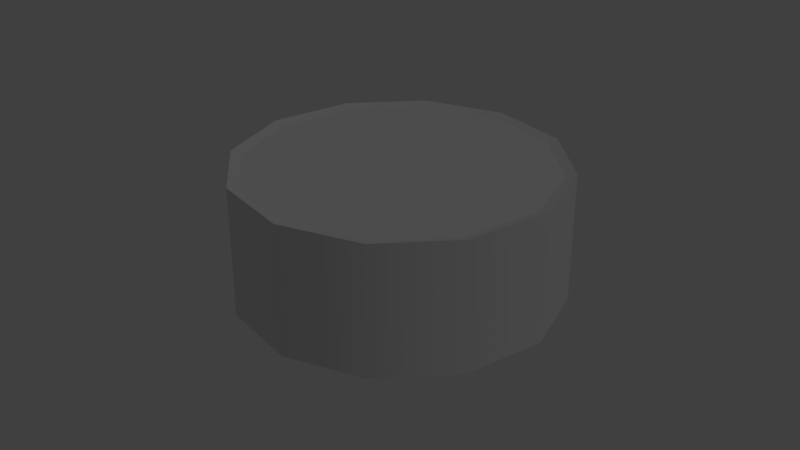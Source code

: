 # Source: food_can_chicken.blend  (saved by Blender 2.79.0; exported with 4.5.12 LTS)
import bpy
from mathutils import Matrix  # noqa: F401  (used for matrix-valued properties, if any)

bpy.ops.wm.read_factory_settings(use_empty=True)
scene = bpy.context.scene
scene.name = 'Scene'

# ---- collections
col_collection_1 = bpy.data.collections.new('Collection 1'); scene.collection.children.link(col_collection_1)

# ---- node groups
ng_auto_smooth = bpy.data.node_groups.new('Auto Smooth', 'GeometryNodeTree')
_s = ng_auto_smooth.interface.new_socket(name='Geometry', in_out='OUTPUT', socket_type='NodeSocketGeometry')
_s = ng_auto_smooth.interface.new_socket(name='Geometry', in_out='INPUT', socket_type='NodeSocketGeometry')
_s = ng_auto_smooth.interface.new_socket(name='Angle', in_out='INPUT', socket_type='NodeSocketFloat')
_s.subtype = 'ANGLE'
_s.min_value = 0.0
_s.max_value = 3.142
ng_auto_smooth.is_modifier = True
_N = ng_auto_smooth.nodes; _L = ng_auto_smooth.links
n0 = _N.new('NodeGroupOutput'); n0.name = 'Group Output'; n0.location = (480, -100)
n1 = _N.new('NodeGroupInput'); n1.name = 'Group Input'; n1.location = (-420, -300)
n2 = _N.new('NodeGroupInput'); n2.name = 'Group Input.001'; n2.location = (-60, -100)
n3 = _N.new('GeometryNodeSetShadeSmooth'); n3.name = 'Set Shade Smooth'; n3.location = (120, -100)
n3.domain = 'EDGE'
n4 = _N.new('GeometryNodeSetShadeSmooth'); n4.name = 'Set Shade Smooth.001'; n4.location = (300, -100)
n5 = _N.new('GeometryNodeInputMeshEdgeAngle'); n5.name = 'Edge Angle'; n5.location = (-420, -220)
n6 = _N.new('GeometryNodeInputEdgeSmooth'); n6.name = 'Is Edge Smooth'; n6.location = (-60, -160)
n7 = _N.new('GeometryNodeInputShadeSmooth'); n7.name = 'Is Face Smooth'; n7.location = (-240, -340)
n8 = _N.new('FunctionNodeBooleanMath'); n8.name = 'Boolean Math'; n8.location = (-60, -220)
n9 = _N.new('FunctionNodeCompare'); n9.name = 'Compare'; n9.location = (-240, -180)
n9.operation = 'LESS_EQUAL'
_L.new(n5.outputs[0], n9.inputs[0])
_L.new(n4.outputs[0], n0.inputs[0])
_L.new(n1.outputs[1], n9.inputs[1])
_L.new(n9.outputs[0], n8.inputs[0])
_L.new(n7.outputs[0], n8.inputs[1])
_L.new(n2.outputs[0], n3.inputs[0])
_L.new(n6.outputs[0], n3.inputs[1])
_L.new(n3.outputs[0], n4.inputs[0])
_L.new(n8.outputs[0], n3.inputs[2])
n0.is_active_output = True

# ---- world
world_world = bpy.data.worlds.new('World'); scene.world = world_world
world_world.color = (0.05088, 0.05088, 0.05088)
world_world.use_sun_shadow = False
world_world.sun_shadow_jitter_overblur = 0.0
world_world.cycles.sampling_method = 'MANUAL'
world_world.light_settings.distance = 5.0

# ---- lights
light_lamp = bpy.data.lights.new('Lamp', 'POINT')
light_lamp.transmission_factor = 0.0
light_lamp.cutoff_distance = 30.0
light_lamp.energy = 100.0
light_lamp.shadow_buffer_clip_start = 1.001
light_lamp.shadow_soft_size = 0.1
light_lamp.shadow_maximum_resolution = 0.006
light_lamp.use_absolute_resolution = True

# ---- meshes
me_cylindre = bpy.data.meshes.new('Cylindre')
me_cylindre.from_pydata([(1.635e-10, -0.02, -0.05), (1.635e-10, 0.02, -0.05), (0.025, -0.02, -0.0433), (0.025, 0.02, -0.0433), (0.0433, -0.02, -0.025), (0.0433, 0.02, -0.025), (0.05, -0.02, -5.331e-09), (0.05, 0.02, -7.08e-09), (0.0433, -0.02, 0.025), (0.0433, 0.02, 0.025), (0.025, -0.02, 0.0433), (0.025, 0.02, 0.0433), (7.713e-09, -0.02, 0.05), (7.713e-09, 0.02, 0.05), (-0.025, -0.02, 0.0433), (-0.025, 0.02, 0.0433), (-0.0433, -0.02, 0.025), (-0.0433, 0.02, 0.025), (-0.05, -0.02, 1.573e-08), (-0.05, 0.02, 1.398e-08), (-0.0433, -0.02, -0.025), (-0.0433, 0.02, -0.025), (-0.025, -0.02, -0.0433), (-0.025, 0.02, -0.0433), (-3.621e-11, -0.01904, -0.0467), (0.02335, -0.01904, -0.04045), (0.02335, 0.01904, -0.04045), (-2.01e-11, 0.01904, -0.0467), (0.04045, -0.01904, -0.02335), (0.04045, 0.01904, -0.02335), (0.0467, -0.01904, -4.988e-09), (0.0467, 0.01904, -6.685e-09), (0.04045, -0.01904, 0.02335), (0.04045, 0.01904, 0.02335), (0.02335, -0.01904, 0.04045), (0.02335, 0.01904, 0.04045), (7.016e-09, -0.01904, 0.0467), (7.032e-09, 0.01904, 0.0467), (-0.02335, -0.01904, 0.04045), (-0.02335, 0.01904, 0.04045), (-0.04045, -0.01904, 0.02335), (-0.04045, 0.01904, 0.02335), (-0.0467, -0.01904, 1.468e-08), (-0.0467, 0.01904, 1.299e-08), (-0.04045, -0.01904, -0.02335), (-0.04045, 0.01904, -0.02335), (-0.02335, -0.01904, -0.04045), (-0.02335, 0.01904, -0.04045)], [], [(0, 1, 3, 2), (2, 3, 5, 4), (4, 5, 7, 6), (6, 7, 9, 8), (8, 9, 11, 10), (10, 11, 13, 12), (12, 13, 15, 14), (14, 15, 17, 16), (16, 17, 19, 18), (18, 19, 21, 20), (2, 4, 28, 25), (20, 21, 23, 22), (22, 23, 1, 0), (19, 17, 41, 43), (26, 27, 47, 45, 43, 41, 39, 37, 35, 33, 31, 29), (24, 25, 28, 30, 32, 34, 36, 38, 40, 42, 44, 46), (12, 14, 38, 36), (22, 0, 24, 46), (5, 3, 26, 29), (15, 13, 37, 39), (1, 23, 47, 27), (8, 10, 34, 32), (18, 20, 44, 42), (11, 9, 33, 35), (21, 19, 43, 45), (4, 6, 30, 28), (14, 16, 40, 38), (0, 2, 25, 24), (7, 5, 29, 31), (17, 15, 39, 41), (3, 1, 27, 26), (10, 12, 36, 34), (20, 22, 46, 44), (13, 11, 35, 37), (23, 21, 45, 47), (6, 8, 32, 30), (16, 18, 42, 40), (9, 7, 31, 33)])
me_cylindre.polygons.foreach_set('use_smooth', [1, 1, 1, 1, 1, 1, 1, 1, 1, 1, 1, 1, 1, 1, 0, 0, 1, 1, 1, 1, 1, 1, 1, 1, 1, 1, 1, 1, 1, 1, 1, 1, 1, 1, 1, 1, 1, 1])
_uv = me_cylindre.uv_layers.new(name='CarteUV')
_uv.uv.foreach_set('vector', [0.5, 0.01393, 0.5, 0.1389, 0.4191, 0.1389, 0.4191, 0.01393, 0.4191, 0.01393, 0.4191, 0.1389, 0.3382, 0.1389, 0.3382, 0.01393, 0.3382, 0.01393, 0.3382, 0.1389, 0.2574, 0.1389, 0.2574, 0.01393, 0.2574, 0.01393, 0.2574, 0.1389, 0.1765, 0.1389, 0.1765, 0.01393, 0.1765, 0.01393, 0.1765, 0.1389, 0.0956, 0.1389, 0.0956, 0.01393, 0.0956, 0.01393, 0.0956, 0.1389, 0.01471, 0.1389, 0.01471, 0.01393, 0.9853, 0.01393, 0.9853, 0.1389, 0.9044, 0.1389, 0.9044, 0.01393, 0.9044, 0.01393, 0.9044, 0.1389, 0.8235, 0.1389, 0.8235, 0.01393, 0.8235, 0.01393, 0.8235, 0.1389, 0.7426, 0.1389, 0.7426, 0.01393, 0.7426, 0.01393, 0.7426, 0.1389, 0.6618, 0.1389, 0.6618, 0.01393, 0.4008, 0.622, 0.4414, 0.6922, 0.431, 0.695, 0.3932, 0.6296, 0.6618, 0.01393, 0.6618, 0.1389, 0.5809, 0.1389, 0.5809, 0.01393, 0.5809, 0.01393, 0.5809, 0.1389, 0.5, 0.1389, 0.5, 0.01393, 0.5777, 0.6922, 0.6182, 0.622, 0.6258, 0.6296, 0.588, 0.695, 0.7668, 0.8737, 0.6912, 0.8737, 0.6258, 0.836, 0.588, 0.7705, 0.588, 0.695, 0.6258, 0.6296, 0.6912, 0.5918, 0.7668, 0.5918, 0.8322, 0.6296, 0.87, 0.695, 0.87, 0.7705, 0.8322, 0.836, 0.3278, 0.5918, 0.3932, 0.6296, 0.431, 0.695, 0.431, 0.7705, 0.3932, 0.836, 0.3278, 0.8737, 0.2522, 0.8737, 0.1868, 0.836, 0.149, 0.7705, 0.149, 0.695, 0.1868, 0.6296, 0.2522, 0.5918, 0.2495, 0.8841, 0.1792, 0.8436, 0.1868, 0.836, 0.2522, 0.8737, 0.2495, 0.5814, 0.3306, 0.5814, 0.3278, 0.5918, 0.2522, 0.5918, 0.8398, 0.8436, 0.7696, 0.8841, 0.7668, 0.8737, 0.8322, 0.836, 0.6885, 0.5814, 0.7696, 0.5814, 0.7668, 0.5918, 0.6912, 0.5918, 0.6885, 0.8841, 0.6182, 0.8436, 0.6258, 0.836, 0.6912, 0.8737, 0.4008, 0.8436, 0.3306, 0.8841, 0.3278, 0.8737, 0.3932, 0.836, 0.1387, 0.6922, 0.1792, 0.622, 0.1868, 0.6296, 0.149, 0.695, 0.8398, 0.622, 0.8804, 0.6922, 0.87, 0.695, 0.8322, 0.6296, 0.5777, 0.7733, 0.5777, 0.6922, 0.588, 0.695, 0.588, 0.7705, 0.4414, 0.6922, 0.4414, 0.7733, 0.431, 0.7705, 0.431, 0.695, 0.1792, 0.8436, 0.1387, 0.7733, 0.149, 0.7705, 0.1868, 0.836, 0.3306, 0.5814, 0.4008, 0.622, 0.3932, 0.6296, 0.3278, 0.5918, 0.8804, 0.7733, 0.8398, 0.8436, 0.8322, 0.836, 0.87, 0.7705, 0.6182, 0.622, 0.6885, 0.5814, 0.6912, 0.5918, 0.6258, 0.6296, 0.7696, 0.8841, 0.6885, 0.8841, 0.6912, 0.8737, 0.7668, 0.8737, 0.3306, 0.8841, 0.2495, 0.8841, 0.2522, 0.8737, 0.3278, 0.8737, 0.1792, 0.622, 0.2495, 0.5814, 0.2522, 0.5918, 0.1868, 0.6296, 0.7696, 0.5814, 0.8398, 0.622, 0.8322, 0.6296, 0.7668, 0.5918, 0.6182, 0.8436, 0.5777, 0.7733, 0.588, 0.7705, 0.6258, 0.836, 0.4414, 0.7733, 0.4008, 0.8436, 0.3932, 0.836, 0.431, 0.7705, 0.1387, 0.7733, 0.1387, 0.6922, 0.149, 0.695, 0.149, 0.7705, 0.8804, 0.6922, 0.8804, 0.7733, 0.87, 0.7705, 0.87, 0.695])
me_cylindre.use_remesh_preserve_volume = False
me_cylindre.use_remesh_preserve_attributes = False
me_cylindre.use_mirror_vertex_groups = False
me_cylindre.update()

# ---- objects
ob_food_can_chicken = bpy.data.objects.new('food_can_chicken', me_cylindre)
ob_lamp = bpy.data.objects.new('Lamp', light_lamp)

# ---- transforms, parenting, visibility, modifiers, constraints
ob_food_can_chicken.location = (0.0, 0.0, 0.0)
ob_food_can_chicken.rotation_euler = (1.571, 0.0, 0.0)
ob_food_can_chicken.lineart.crease_threshold = 0.0
_m = ob_food_can_chicken.modifiers.new('Auto Smooth', 'NODES')
_m.node_group = ng_auto_smooth
_gi = [s.identifier for s in ng_auto_smooth.interface.items_tree if s.item_type == 'SOCKET' and s.in_out == 'INPUT']
_m[_gi[1]] = 0.7854  # Angle
ob_lamp.location = (4.076, 1.005, 5.904)
ob_lamp.rotation_euler = (0.6503, 0.05522, 1.866)
ob_lamp.lock_rotations_4d = False
ob_lamp.empty_display_type = 'ARROWS'
ob_lamp.color = (0.0, 0.0, 0.0, 0.0)
ob_lamp.lineart.crease_threshold = 0.0

# ---- collection membership
col_collection_1.objects.link(ob_food_can_chicken)
col_collection_1.objects.link(ob_lamp)

# ---- scene / render settings (as saved in the file)
scene.frame_start = 1; scene.frame_end = 250; scene.frame_set(1)
scene.render.engine = 'BLENDER_EEVEE_NEXT'
scene.render.resolution_percentage = 50
scene.render.dither_intensity = 0.0
scene.render.bake_margin = 5
scene.cycles.use_denoising = False
scene.cycles.samples = 128
scene.cycles.sampling_pattern = 'TABULATED_SOBOL'
scene.cycles.use_adaptive_sampling = False
scene.cycles.use_light_tree = False
scene.cycles.blur_glossy = 0.0
scene.cycles.sample_clamp_indirect = 0.0
scene.view_settings.view_transform = 'Standard'
bpy.context.view_layer.update()

# ---- added for rendering (the .blend has no active camera): camera
cam_auto = bpy.data.cameras.new('AutoCamera')
cam_auto.lens = 50.0
cam_auto.sensor_width = 36.0
cam_auto.clip_end = 1000.0
ob_auto_camera = bpy.data.objects.new('AutoCamera', cam_auto)
scene.collection.objects.link(ob_auto_camera)
ob_auto_camera.location = (0.185045, -0.222054, 0.148036)
ob_auto_camera.rotation_euler = (1.09748, -7.21219e-08, 0.694738)
scene.camera = ob_auto_camera
bpy.context.view_layer.update()
